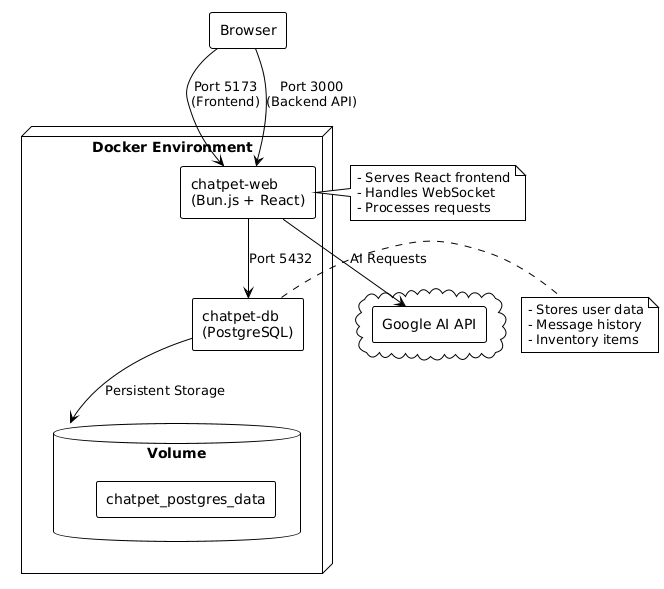

The diagram above was rendered by PlantUML. Its source (embedded in the PNG):
@startuml
!theme plain
skinparam componentStyle rectangle

node "Docker Environment" {
  [chatpet-web\n(Bun.js + React)] as web
  [chatpet-db\n(PostgreSQL)] as db
  
  database "Volume" as vol {
    [chatpet_postgres_data]
  }
}

cloud {
  [Google AI API] as ai
}

[Browser] as client

client --> web: Port 5173\n(Frontend)
client --> web: Port 3000\n(Backend API)
web --> db: Port 5432
db --> vol: Persistent Storage
web --> ai: AI Requests

note right of web
  - Serves React frontend
  - Handles WebSocket
  - Processes requests
end note

note right of db
  - Stores user data
  - Message history
  - Inventory items
end note
@enduml